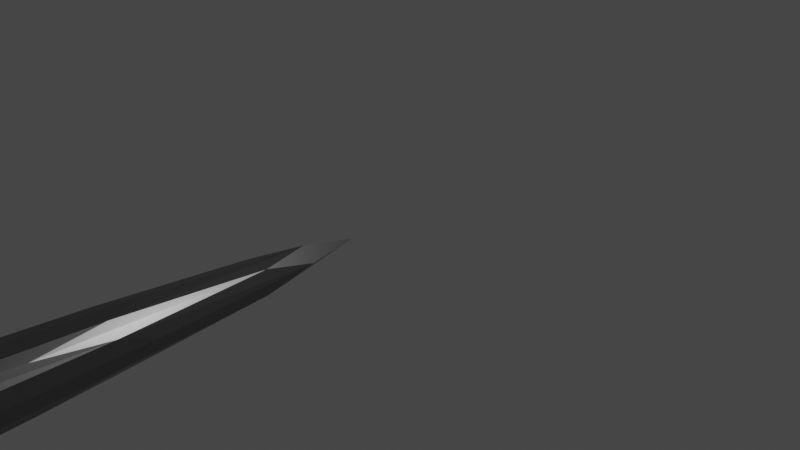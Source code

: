 # Source: nail.blend  (saved by Blender 3.1.7; exported with 4.5.12 LTS)
import bpy
from mathutils import Matrix  # noqa: F401  (used for matrix-valued properties, if any)

bpy.ops.wm.read_factory_settings(use_empty=True)
scene = bpy.context.scene
scene.name = 'Scene'

# ---- collections
col_collection = bpy.data.collections.new('Collection'); scene.collection.children.link(col_collection)

# ---- materials (node trees are filled in below, after node groups)
mat_material_001 = bpy.data.materials.new('Material.001')
mat_material_001.use_transparent_shadow = False

# ---- material node trees
mat_material_001.use_nodes = True; mat_material_001.node_tree.nodes.clear()
_N = mat_material_001.node_tree.nodes; _L = mat_material_001.node_tree.links
n0 = _N.new('ShaderNodeBsdfPrincipled'); n0.name = 'Principled BSDF'; n0.location = (10, 300)
n0.distribution = 'GGX'
n0.subsurface_method = 'RANDOM_WALK_SKIN'
n0.inputs[0].default_value = (0.2259, 0.2259, 0.2259, 1.0)
n0.inputs[1].default_value = 1.0
n0.inputs[2].default_value = 0.3436
n0.inputs[3].default_value = 1.45
n0.inputs[27].default_value = (0.0, 0.0, 0.0, 1.0)
n0.inputs[28].default_value = 1.0
n1 = _N.new('ShaderNodeOutputMaterial'); n1.name = 'Material Output'; n1.location = (300, 300)
_L.new(n0.outputs[0], n1.inputs[0])
n1.is_active_output = True

# ---- world
world_world = bpy.data.worlds.new('World'); scene.world = world_world
world_world.use_nodes = True; world_world.node_tree.nodes.clear()
_N = world_world.node_tree.nodes; _L = world_world.node_tree.links
n0 = _N.new('ShaderNodeOutputWorld'); n0.name = 'World Output'; n0.location = (300, 300)
n1 = _N.new('ShaderNodeBackground'); n1.name = 'Background'; n1.location = (10, 300)
n1.inputs[0].default_value = (0.05088, 0.05088, 0.05088, 1.0)
_L.new(n1.outputs[0], n0.inputs[0])
n0.is_active_output = True
world_world.color = (0.05088, 0.05088, 0.05088)
world_world.use_sun_shadow = False
world_world.sun_shadow_jitter_overblur = 0.0

# ---- cameras
cam_camera = bpy.data.cameras.new('Camera')
cam_camera.clip_end = 100.0
cam_camera.ortho_scale = 7.314

# ---- lights
light_light = bpy.data.lights.new('Light', 'POINT')
light_light.transmission_factor = 0.0
light_light.energy = 1000.0
light_light.shadow_soft_size = 0.1
light_light.shadow_maximum_resolution = 0.006
light_light.use_absolute_resolution = True

# ---- meshes
me_cube_001 = bpy.data.meshes.new('Cube.001')
me_cube_001.from_pydata([(-1.0, -21.02, -1.0), (-1.0, -21.02, 1.0), (-0.2415, 1.0, -0.2415), (-0.2415, 1.0, 0.2415), (1.0, -21.02, -1.0), (1.0, -21.02, 1.0), (0.2415, 1.0, -0.2415), (0.2415, 1.0, 0.2415), (-7.563, -21.02, -7.563), (-7.563, -21.02, 7.563), (7.563, -21.02, 7.563), (7.563, -21.02, -7.563), (1.356, -25.2, 1.356), (1.356, -25.2, -1.356), (-1.356, -25.2, -1.356), (-1.356, -25.2, 1.356), (-7.563, -25.2, -7.563), (-7.563, -25.2, 7.563), (7.563, -25.2, 7.563), (7.563, -25.2, -7.563), (-1.0, -19.45, -1.0), (-1.0, -19.45, 1.0), (1.0, -19.45, -1.0), (1.0, -19.45, 1.0)], [], [(20, 21, 3, 2), (2, 3, 7, 6), (22, 23, 5, 4), (1, 0, 8, 9), (20, 22, 4, 0), (23, 21, 1, 5), (8, 11, 19, 16), (0, 4, 11, 8), (5, 1, 9, 10), (4, 5, 10, 11), (15, 14, 13, 12), (9, 8, 16, 17), (10, 9, 17, 18), (11, 10, 18, 19), (12, 13, 17, 16), (14, 15, 19, 18), (15, 12, 16, 19), (13, 14, 18, 17), (7, 3, 21, 23), (2, 6, 22, 20), (6, 7, 23, 22), (0, 1, 21, 20)])
_uv = me_cube_001.uv_layers.new(name='UVMap')
_uv.uv.foreach_set('vector', [0.375, 0.01774, 0.625, 0.01774, 0.625, 0.25, 0.375, 0.25, 0.375, 0.25, 0.625, 0.25, 0.625, 0.5, 0.375, 0.5, 0.375, 0.7323, 0.625, 0.7323, 0.625, 0.75, 0.375, 0.75, 0.625, 0.0, 0.375, 0.0, 0.375, 0.0, 0.625, 0.0, 0.125, 0.7323, 0.375, 0.7323, 0.375, 0.75, 0.125, 0.75, 0.625, 0.7323, 0.875, 0.7323, 0.875, 0.75, 0.625, 0.75, 0.125, 0.75, 0.375, 0.75, 0.375, 0.75, 0.125, 0.75, 0.125, 0.75, 0.375, 0.75, 0.375, 0.75, 0.125, 0.75, 0.625, 0.75, 0.875, 0.75, 0.875, 0.75, 0.625, 0.75, 0.375, 0.75, 0.625, 0.75, 0.625, 0.75, 0.375, 0.75, 0.375, 0.75, 0.625, 0.75, 0.625, 1.0, 0.375, 1.0, 0.625, 0.0, 0.375, 0.0, 0.375, 0.0, 0.625, 0.0, 0.625, 0.75, 0.875, 0.75, 0.875, 0.75, 0.625, 0.75, 0.375, 0.75, 0.625, 0.75, 0.625, 0.75, 0.375, 0.75, 0.375, 1.0, 0.625, 1.0, 0.625, 1.0, 0.375, 1.0, 0.625, 0.75, 0.375, 0.75, 0.375, 0.75, 0.625, 0.75, 0.375, 0.75, 0.375, 1.0, 0.375, 1.0, 0.375, 0.75, 0.625, 1.0, 0.625, 0.75, 0.625, 0.75, 0.625, 1.0, 0.625, 0.5, 0.875, 0.5, 0.875, 0.7323, 0.625, 0.7323, 0.125, 0.5, 0.375, 0.5, 0.375, 0.7323, 0.125, 0.7323, 0.375, 0.5, 0.625, 0.5, 0.625, 0.7323, 0.375, 0.7323, 0.375, 0.0, 0.625, 0.0, 0.625, 0.01774, 0.375, 0.01774])
me_cube_001.materials.append(mat_material_001)
me_cube_001.use_remesh_fix_poles = True
me_cube_001.use_remesh_preserve_attributes = False
me_cube_001.update()

# ---- objects
ob_light = bpy.data.objects.new('Light', light_light)
ob_camera = bpy.data.objects.new('Camera', cam_camera)
ob_cube = bpy.data.objects.new('Cube', me_cube_001)

# ---- transforms, parenting, visibility, modifiers, constraints
ob_light.location = (4.076, 1.005, 5.904)
ob_light.rotation_euler = (0.6503, 0.05522, 1.866)
ob_light.lock_rotations_4d = False
ob_light.empty_display_type = 'ARROWS'
ob_light.color = (0.0, 0.0, 0.0, 0.0)
ob_light.lineart.crease_threshold = 0.0
ob_camera.location = (7.359, -6.926, 4.958)
ob_camera.rotation_euler = (1.109, 0.0, 0.8149)
ob_camera.lock_rotations_4d = False
ob_camera.empty_display_type = 'ARROWS'
ob_camera.color = (0.0, 0.0, 0.0, 0.0)
ob_camera.display_type = 'WIRE'
ob_camera.lineart.crease_threshold = 0.0
ob_cube.location = (0.0, 0.0, 0.0)
_m = ob_cube.modifiers.new('Subdivision', 'SUBSURF')

# ---- collection membership
col_collection.objects.link(ob_light)
col_collection.objects.link(ob_camera)
col_collection.objects.link(ob_cube)

# ---- scene / render settings (as saved in the file)
scene.camera = ob_camera
scene.frame_start = 1; scene.frame_end = 250; scene.frame_set(1)
scene.render.engine = 'BLENDER_EEVEE_NEXT'
scene.cycles.sampling_pattern = 'TABULATED_SOBOL'
scene.cycles.use_light_tree = False
scene.view_settings.view_transform = 'Filmic'
bpy.context.view_layer.update()
